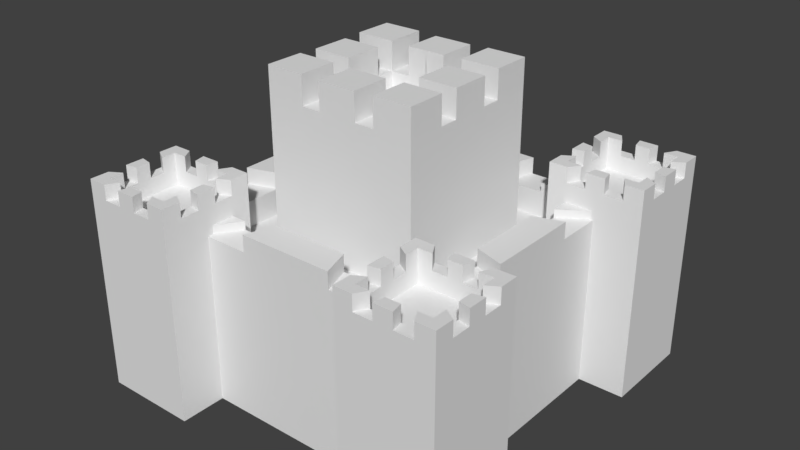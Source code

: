# Source: castle1.blend  (saved by Blender 2.78.0; exported with 4.5.12 LTS)
import bpy
from mathutils import Matrix  # noqa: F401  (used for matrix-valued properties, if any)

bpy.ops.wm.read_factory_settings(use_empty=True)
scene = bpy.context.scene
scene.name = 'Scene'

# ---- collections
col_collection_1 = bpy.data.collections.new('Collection 1'); scene.collection.children.link(col_collection_1)

# ---- materials (node trees are filled in below, after node groups)
mat_material = bpy.data.materials.new('Material')
mat_material.alpha_threshold = 0.0
mat_material.use_transparent_shadow = False
mat_material.roughness = 0.5
mat_material.line_color = (0.0, 0.0, 0.0, 1.0)

# ---- material node trees

# ---- world
world_world = bpy.data.worlds.new('World'); scene.world = world_world
world_world.color = (0.05088, 0.05088, 0.05088)
world_world.use_sun_shadow = False
world_world.sun_shadow_jitter_overblur = 0.0
world_world.cycles.sampling_method = 'MANUAL'

# ---- meshes
me_cube = bpy.data.meshes.new('Cube')
me_cube.from_pydata([(2.041, -4.002, 0.03206), (2.041, -4.002, 2.032), (2.041, -2.002, 0.03206), (2.041, -2.002, 2.032), (4.041, -4.002, 0.03206), (4.041, -4.002, 2.032), (4.041, -2.002, 0.03206), (4.041, -2.002, 2.032), (2.041, -4.002, 4.194), (2.041, -2.002, 4.194), (4.041, -2.002, 4.194), (4.041, -4.002, 4.194), (2.284, -3.759, 4.194), (2.284, -2.245, 4.194), (3.798, -2.245, 4.194), (3.798, -3.759, 4.194), (2.284, -3.759, 3.847), (2.284, -2.245, 3.847), (3.798, -2.245, 3.847), (3.798, -3.759, 3.847), (3.641, -2.002, 0.03206), (3.241, -2.002, 0.03206), (2.841, -2.002, 0.03206), (2.441, -2.002, 0.03206), (2.441, -2.002, 2.032), (2.841, -2.002, 2.032), (3.241, -2.002, 2.032), (3.641, -2.002, 2.032), (2.441, -4.002, 0.03206), (2.841, -4.002, 0.03206), (3.241, -4.002, 0.03206), (3.641, -4.002, 0.03206), (3.641, -4.002, 2.032), (3.241, -4.002, 2.032), (2.841, -4.002, 2.032), (2.441, -4.002, 2.032), (2.441, -2.002, 4.194), (2.841, -2.002, 4.194), (3.241, -2.002, 4.194), (3.641, -2.002, 4.194), (3.641, -4.002, 4.194), (3.241, -4.002, 4.194), (2.841, -4.002, 4.194), (2.441, -4.002, 4.194), (2.587, -2.245, 4.194), (2.89, -2.245, 4.194), (3.193, -2.245, 4.194), (3.496, -2.245, 4.194), (3.496, -3.759, 4.194), (3.193, -3.759, 4.194), (2.89, -3.759, 4.194), (2.587, -3.759, 4.194), (2.587, -2.245, 3.847), (2.89, -2.245, 3.847), (3.193, -2.245, 3.847), (3.496, -2.245, 3.847), (3.496, -3.759, 3.847), (3.193, -3.759, 3.847), (2.89, -3.759, 3.847), (2.587, -3.759, 3.847), (2.041, -2.402, 0.03206), (2.041, -2.802, 0.03206), (2.041, -3.202, 0.03206), (2.041, -3.602, 0.03206), (2.041, -3.602, 2.032), (2.041, -3.202, 2.032), (2.041, -2.802, 2.032), (2.041, -2.402, 2.032), (4.041, -3.602, 0.03206), (4.041, -3.202, 0.03206), (4.041, -2.802, 0.03206), (4.041, -2.402, 0.03206), (4.041, -2.402, 2.032), (4.041, -2.802, 2.032), (4.041, -3.202, 2.032), (4.041, -3.602, 2.032), (2.041, -3.602, 4.194), (2.041, -3.202, 4.194), (2.041, -2.802, 4.194), (2.041, -2.402, 4.194), (4.041, -2.402, 4.194), (4.041, -2.802, 4.194), (4.041, -3.202, 4.194), (4.041, -3.602, 4.194), (2.284, -3.456, 4.194), (2.284, -3.153, 4.194), (2.284, -2.85, 4.194), (2.284, -2.548, 4.194), (3.798, -2.548, 4.194), (3.798, -2.85, 4.194), (3.798, -3.153, 4.194), (3.798, -3.456, 4.194), (2.284, -3.456, 3.847), (2.284, -3.153, 3.847), (2.284, -2.85, 3.847), (2.284, -2.548, 3.847), (3.798, -2.548, 3.847), (3.798, -2.85, 3.847), (3.798, -3.153, 3.847), (3.798, -3.456, 3.847), (3.496, -2.548, 3.847), (3.496, -2.85, 3.847), (3.496, -3.153, 3.847), (3.496, -3.456, 3.847), (3.193, -2.548, 3.847), (3.193, -2.85, 3.847), (3.193, -3.153, 3.847), (3.193, -3.456, 3.847), (2.89, -2.548, 3.847), (2.89, -2.85, 3.847), (2.89, -3.153, 3.847), (2.89, -3.456, 3.847), (2.587, -2.548, 3.847), (2.587, -2.85, 3.847), (2.587, -3.153, 3.847), (2.587, -3.456, 3.847), (2.441, -2.402, 0.03206), (2.441, -2.802, 0.03206), (2.441, -3.202, 0.03206), (2.441, -3.602, 0.03206), (2.841, -2.402, 0.03206), (2.841, -2.802, 0.03206), (2.841, -3.202, 0.03206), (2.841, -3.602, 0.03206), (3.241, -2.402, 0.03206), (3.241, -2.802, 0.03206), (3.241, -3.202, 0.03206), (3.241, -3.602, 0.03206), (3.641, -2.402, 0.03206), (3.641, -2.802, 0.03206), (3.641, -3.202, 0.03206), (3.641, -3.602, 0.03206), (2.041, -2.402, 4.516), (2.041, -2.002, 4.516), (3.641, -2.002, 4.516), (4.041, -2.002, 4.516), (4.041, -3.602, 4.516), (4.041, -4.002, 4.516), (2.441, -4.002, 4.516), (2.041, -4.002, 4.516), (2.284, -2.548, 4.516), (2.284, -2.245, 4.516), (3.496, -2.245, 4.516), (3.798, -2.245, 4.516), (3.798, -3.456, 4.516), (3.798, -3.759, 4.516), (2.587, -3.759, 4.516), (2.284, -3.759, 4.516), (2.441, -2.002, 4.516), (2.841, -2.002, 4.516), (3.241, -2.002, 4.516), (3.641, -4.002, 4.516), (3.241, -4.002, 4.516), (2.841, -4.002, 4.516), (2.587, -2.245, 4.516), (2.89, -2.245, 4.516), (3.193, -2.245, 4.516), (3.496, -3.759, 4.516), (3.193, -3.759, 4.516), (2.89, -3.759, 4.516), (2.041, -3.602, 4.516), (2.041, -3.202, 4.516), (2.041, -2.802, 4.516), (4.041, -2.402, 4.516), (4.041, -2.802, 4.516), (4.041, -3.202, 4.516), (2.284, -3.456, 4.516), (2.284, -3.153, 4.516), (2.284, -2.85, 4.516), (3.798, -2.548, 4.516), (3.798, -2.85, 4.516), (3.798, -3.153, 4.516), (4.041, -2.002, 2.713), (4.041, -4.002, 2.713), (2.041, -4.002, 2.713), (2.041, -2.002, 2.713), (3.641, -2.002, 2.713), (3.241, -2.002, 2.713), (2.841, -2.002, 2.713), (2.441, -2.002, 2.713), (2.441, -4.002, 2.713), (2.841, -4.002, 2.713), (3.241, -4.002, 2.713), (3.641, -4.002, 2.713), (2.041, -2.402, 2.713), (2.041, -2.802, 2.713), (2.041, -3.202, 2.713), (2.041, -3.602, 2.713), (4.041, -3.602, 2.713), (4.041, -3.202, 2.713), (4.041, -2.802, 2.713), (4.041, -2.402, 2.713), (4.041, -2.002, 3.359), (2.041, -4.002, 3.359), (3.641, -2.002, 3.359), (3.241, -2.002, 3.359), (2.841, -2.002, 3.359), (2.441, -2.002, 3.359), (2.441, -4.002, 3.359), (2.841, -4.002, 3.359), (3.241, -4.002, 3.359), (3.641, -4.002, 3.359), (2.041, -2.402, 3.359), (2.041, -2.802, 3.359), (2.041, -3.202, 3.359), (2.041, -3.602, 3.359), (4.041, -3.602, 3.359), (4.041, -3.202, 3.359), (4.041, -2.802, 3.359), (4.041, -2.402, 3.359), (4.041, -4.002, 3.359), (2.041, -2.002, 3.359), (2.041, -4.002, 1.1), (2.041, -2.002, 1.1), (4.041, -2.002, 1.1), (4.041, -4.002, 1.1), (3.641, -4.002, 1.1), (3.241, -4.002, 1.1), (2.841, -4.002, 1.1), (2.441, -4.002, 1.1), (2.441, -2.002, 1.1), (2.841, -2.002, 1.1), (3.241, -2.002, 1.1), (3.641, -2.002, 1.1), (4.041, -2.402, 1.1), (4.041, -2.802, 1.1), (4.041, -3.202, 1.1), (4.041, -3.602, 1.1), (2.041, -3.602, 1.1), (2.041, -3.202, 1.1), (2.041, -2.802, 1.1), (2.041, -2.402, 1.1), (3.064, 3.038, 0.03412), (3.064, -3.038, 0.03412), (-3.064, -3.038, 0.03412), (-3.064, 3.038, 0.03412), (3.064, 3.038, 3.611), (3.064, -3.038, 3.611), (-3.064, -3.038, 3.611), (-3.064, 3.038, 3.611), (2.443, 2.422, 3.611), (2.443, -2.422, 3.611), (-2.443, 2.422, 3.611), (-2.443, -2.422, 3.611), (2.443, 2.422, 3.06), (2.443, -2.422, 3.06), (-2.443, 2.422, 3.06), (-2.443, -2.422, 3.06), (3.064, 2.026, 0.03412), (3.064, 1.013, 0.03412), (3.064, 0.0, 0.03412), (3.064, -1.013, 0.03412), (3.064, -2.026, 0.03412), (-3.064, -2.026, 0.03412), (-3.064, -1.013, 0.03412), (-3.064, 1.073e-06, 0.03412), (-3.064, 1.013, 0.03412), (-3.064, 2.026, 0.03412), (3.064, 2.026, 3.611), (3.064, 1.013, 3.611), (3.064, -1.55e-06, 3.611), (3.064, -1.013, 3.611), (3.064, -2.026, 3.611), (-3.064, -2.026, 3.611), (-3.064, -1.013, 3.611), (-3.064, 4.768e-07, 3.611), (-3.064, 1.013, 3.611), (-3.064, 2.026, 3.611), (2.443, 1.615, 3.611), (2.443, 0.8073, 3.611), (2.443, -1.371e-06, 3.611), (2.443, -0.8073, 3.611), (2.443, -1.615, 3.611), (-2.443, -1.615, 3.611), (-2.443, -0.8073, 3.611), (-2.443, 4.768e-07, 3.611), (-2.443, 0.8073, 3.611), (-2.443, 1.615, 3.611), (2.443, 1.615, 3.06), (2.443, 0.8073, 3.06), (2.443, -1.371e-06, 3.06), (2.443, -0.8073, 3.06), (2.443, -1.615, 3.06), (-2.443, -1.615, 3.06), (-2.443, -0.8073, 3.06), (-2.443, 4.768e-07, 3.06), (-2.443, 0.8073, 3.06), (-2.443, 1.615, 3.06), (2.043, 3.038, 0.03412), (1.021, 3.038, 0.03412), (7.153e-07, 3.038, 0.03412), (-1.021, 3.038, 0.03412), (-2.043, 3.038, 0.03412), (2.043, -3.038, 0.03412), (1.021, -3.038, 0.03412), (-1.192e-07, -3.038, 0.03412), (-1.021, -3.038, 0.03412), (-2.043, -3.038, 0.03412), (2.043, 3.038, 3.611), (1.021, 3.038, 3.611), (9.537e-07, 3.038, 3.611), (-1.021, 3.038, 3.611), (-2.043, 3.038, 3.611), (2.043, -3.038, 3.611), (1.021, -3.038, 3.611), (-1.431e-06, -3.038, 3.611), (-1.021, -3.038, 3.611), (-2.043, -3.038, 3.611), (1.628, 2.422, 3.611), (0.8142, 2.422, 3.611), (7.153e-07, 2.422, 3.611), (-0.8142, 2.422, 3.611), (-1.628, 2.422, 3.611), (1.628, -2.422, 3.611), (0.8142, -2.422, 3.611), (-1.132e-06, -2.422, 3.611), (-0.8142, -2.422, 3.611), (-1.628, -2.422, 3.611), (1.628, 2.422, 3.06), (0.8142, 2.422, 3.06), (7.153e-07, 2.422, 3.06), (-0.8142, 2.422, 3.06), (-1.628, 2.422, 3.06), (1.628, -2.422, 3.06), (0.8142, -2.422, 3.06), (-1.132e-06, -2.422, 3.06), (-0.8142, -2.422, 3.06), (-1.628, -2.422, 3.06), (-1.628, 1.615, 3.06), (-0.8142, 1.615, 3.06), (3.576e-07, 1.615, 3.06), (0.8142, 1.615, 3.06), (1.628, 1.615, 3.06), (-1.628, 0.8073, 3.06), (1.628, 0.8073, 3.06), (-1.628, 1.689e-07, 3.06), (1.628, -1.063e-06, 3.06), (-1.628, -0.8073, 3.06), (1.628, -0.8073, 3.06), (-1.628, -1.615, 3.06), (-0.8142, -1.615, 3.06), (-7.749e-07, -1.615, 3.06), (0.8142, -1.615, 3.06), (1.628, -1.615, 3.06), (2.043, 2.026, 0.03412), (1.021, 2.026, 0.03412), (4.768e-07, 2.026, 0.03412), (-1.021, 2.026, 0.03412), (-2.043, 2.026, 0.03412), (2.043, 1.013, 0.03412), (1.021, 1.013, 0.03412), (2.384e-07, 1.013, 0.03412), (-1.021, 1.013, 0.03412), (-2.043, 1.013, 0.03412), (2.043, 1.788e-07, 0.03412), (1.021, 3.576e-07, 0.03412), (1.192e-07, 5.364e-07, 0.03412), (-1.021, 7.153e-07, 0.03412), (-2.043, 8.941e-07, 0.03412), (2.043, -1.013, 0.03412), (1.021, -1.013, 0.03412), (0.0, -1.013, 0.03412), (-1.021, -1.013, 0.03412), (-2.043, -1.013, 0.03412), (2.043, -2.026, 0.03412), (1.021, -2.026, 0.03412), (0.0, -2.026, 0.03412), (-1.021, -2.026, 0.03412), (-2.043, -2.026, 0.03412), (3.064, -2.026, 3.789), (3.064, -3.038, 3.789), (-2.043, 3.038, 3.789), (-3.064, 3.038, 3.789), (-2.043, -3.038, 3.789), (-3.064, -3.038, 3.789), (-3.064, 2.026, 3.789), (2.443, -1.615, 3.789), (2.443, -2.422, 3.789), (-1.628, 2.422, 3.789), (-2.443, 2.422, 3.789), (-1.628, -2.422, 3.789), (-2.443, -2.422, 3.789), (-2.443, 1.615, 3.789), (2.443, 2.422, 3.789), (3.064, 3.038, 3.789), (3.064, 2.026, 3.789), (3.064, 1.013, 3.963), (3.064, -1.55e-06, 3.963), (3.064, -1.013, 3.963), (-3.064, -2.026, 3.789), (-3.064, -1.013, 3.963), (-3.064, 4.768e-07, 3.963), (-3.064, 1.013, 3.963), (2.443, 1.615, 3.789), (2.443, 0.8073, 3.963), (2.443, -1.371e-06, 3.963), (2.443, -0.8073, 3.963), (-2.443, -1.615, 3.789), (-2.443, -0.8073, 3.963), (-2.443, 4.768e-07, 3.963), (-2.443, 0.8073, 3.963), (2.043, 3.038, 3.789), (1.021, 3.038, 3.963), (9.537e-07, 3.038, 3.963), (-1.021, 3.038, 3.963), (2.043, -3.038, 3.789), (1.021, -3.038, 3.963), (-1.431e-06, -3.038, 3.963), (-1.021, -3.038, 3.963), (1.628, 2.422, 3.789), (0.8142, 2.422, 3.963), (7.153e-07, 2.422, 3.963), (-0.8142, 2.422, 3.963), (1.628, -2.422, 3.789), (0.8142, -2.422, 3.963), (-1.132e-06, -2.422, 3.963), (-0.8142, -2.422, 3.963), (-1.642, 1.615, 5.983), (-0.8274, 1.615, 5.983), (-0.01313, 1.615, 5.983), (0.8011, 1.615, 5.983), (1.615, 1.615, 5.983), (-1.642, 0.8073, 5.983), (-0.8274, 0.8073, 5.983), (1.788e-07, 0.8073, 5.971), (0.8011, 0.8073, 5.983), (1.615, 0.8073, 5.983), (-1.628, 1.689e-07, 5.971), (-0.8142, -1.391e-07, 5.971), (0.8011, -7.541e-07, 5.983), (1.615, -1.062e-06, 5.983), (-1.642, -0.8073, 5.983), (-0.8274, -0.8073, 5.983), (-0.01313, -0.8073, 5.983), (0.8011, -0.8073, 5.983), (1.615, -0.8073, 5.983), (-1.642, -1.615, 5.983), (-0.8274, -1.615, 5.983), (-0.01313, -1.615, 5.983), (0.8011, -1.615, 5.983), (1.615, -1.615, 5.983), (-1.642, 1.615, 6.579), (-0.8274, 1.615, 6.579), (0.8011, 1.615, 6.579), (1.615, 1.615, 6.579), (-1.642, 0.8073, 6.579), (-0.8274, 0.8073, 6.579), (0.8011, 0.8073, 6.579), (1.615, 0.8073, 6.579), (-1.642, -0.8073, 6.579), (-0.8274, -0.8073, 6.579), (0.8011, -0.8073, 6.579), (1.615, -0.8073, 6.579), (-1.642, -1.615, 6.579), (-0.8274, -1.615, 6.579), (0.8011, -1.615, 6.579), (1.615, -1.615, 6.579), (-0.8142, 0.8073, 5.65), (1.788e-07, 0.8073, 5.65), (0.8142, 0.8073, 5.65), (-0.8142, -1.391e-07, 5.65), (-2.384e-07, -4.47e-07, 5.65), (0.8142, -7.55e-07, 5.65), (-0.8142, -0.8073, 5.65), (-5.364e-07, -0.8073, 5.65), (0.8142, -0.8073, 5.65), (-0.01313, 1.615, 5.983), (0.8011, 1.615, 5.983), (-0.01313, 0.8073, 5.983), (0.8011, 0.8073, 5.983), (-0.5107, 3.038, 0.03412), (-0.5107, -3.038, 0.03412), (-0.5107, 3.038, 3.611), (-0.5107, -3.038, 3.611), (-0.4071, 2.422, 3.611), (-0.4071, -2.422, 3.611), (-0.4071, 2.422, 3.06), (-0.4071, -2.422, 3.06), (-0.4071, 1.615, 3.06), (-0.4071, -1.615, 3.06), (-0.5107, 2.026, 0.03412), (-0.5107, 1.013, 0.03412), (-0.5107, 6.258e-07, 0.03412), (-0.5107, -1.013, 0.03412), (-0.5107, -2.026, 0.03412), (-0.5107, 3.038, 3.963), (-0.5107, -3.038, 3.963), (-0.4071, 2.422, 3.963), (-0.4071, -2.422, 3.963), (-0.4203, 1.615, 5.983), (-0.4203, 0.8073, 5.983), (-0.4203, -0.8073, 5.983), (-0.4203, -1.615, 5.983), (-0.4071, 0.8073, 5.65), (-0.4071, -2.931e-07, 5.65), (-0.4071, -0.8073, 5.65), (0.5107, 3.038, 0.03412), (0.5107, -3.038, 0.03412), (0.5107, 3.038, 3.611), (0.5107, -3.038, 3.611), (0.4071, 2.422, 3.611), (0.4071, -2.422, 3.611), (0.4071, 2.422, 3.06), (0.4071, -2.422, 3.06), (0.4071, 1.615, 3.06), (0.4071, -1.615, 3.06), (0.5107, 2.026, 0.03412), (0.5107, 1.013, 0.03412), (0.5107, 4.47e-07, 0.03412), (0.5107, -1.013, 0.03412), (0.5107, -2.026, 0.03412), (0.5107, 3.038, 3.963), (0.5107, -3.038, 3.963), (0.4071, 2.422, 3.963), (0.4071, -2.422, 3.963), (0.4071, 1.615, 5.971), (0.4071, 0.8073, 5.971), (0.394, -0.8073, 5.983), (0.394, -1.615, 5.983), (0.4071, 0.8073, 5.65), (0.4071, -6.01e-07, 5.65), (0.4071, -0.8073, 5.65), (0.394, 1.615, 5.983), (0.394, 0.8073, 5.983), (3.064, 0.5064, 0.03412), (-3.064, 0.5064, 0.03412), (3.064, 0.5064, 3.611), (-3.064, 0.5064, 3.611), (2.443, 0.4037, 3.611), (-2.443, 0.4037, 3.611), (2.443, 0.4037, 3.06), (-2.443, 0.4037, 3.06), (2.043, 0.5064, 0.03412), (1.021, 0.5064, 0.03412), (1.788e-07, 0.5064, 0.03412), (-1.021, 0.5064, 0.03412), (-2.043, 0.5064, 0.03412), (1.628, 0.4037, 3.06), (-1.628, 0.4037, 3.06), (3.064, 0.5064, 3.963), (-3.064, 0.5064, 3.963), (2.443, 0.4037, 3.963), (-2.443, 0.4037, 3.963), (1.615, 0.4037, 5.983), (0.8011, 0.4037, 5.983), (-0.8274, 0.4037, 5.983), (-1.642, 0.4037, 5.983), (0.8142, 0.4037, 5.65), (-2.98e-08, 0.4037, 5.65), (-0.8142, 0.4037, 5.65), (-0.4071, 0.4037, 5.65), (-0.5107, 0.5064, 0.03412), (0.4071, 0.4037, 5.65), (0.5107, 0.5064, 0.03412), (3.064, -0.5064, 0.03412), (-3.064, -0.5064, 0.03412), (3.064, -0.5064, 3.611), (-3.064, -0.5064, 3.611), (2.443, -0.4037, 3.611), (-2.443, -0.4037, 3.611), (2.443, -0.4037, 3.06), (-2.443, -0.4037, 3.06), (2.043, -0.5064, 0.03412), (1.021, -0.5064, 0.03412), (5.96e-08, -0.5064, 0.03412), (-1.021, -0.5064, 0.03412), (-2.043, -0.5064, 0.03412), (1.628, -0.4037, 3.06), (-1.628, -0.4037, 3.06), (3.064, -0.5064, 3.963), (-3.064, -0.5064, 3.963), (2.443, -0.4037, 3.963), (-2.443, -0.4037, 3.963), (1.615, -0.4037, 5.983), (0.8011, -0.4037, 5.983), (-0.8274, -0.4037, 5.983), (-1.642, -0.4037, 5.983), (0.8142, -0.4037, 5.65), (-3.874e-07, -0.4037, 5.65), (-0.8142, -0.4037, 5.65), (-0.4071, -0.4037, 5.65), (-0.5107, -0.5064, 0.03412), (0.4071, -0.4037, 5.65), (0.5107, -0.5064, 0.03412), (-0.4203, 1.615, 6.559), (-0.01313, 1.615, 6.559), (-0.4203, 0.8073, 6.559), (-0.01313, 0.8073, 6.559), (-1.642, 1.698e-07, 6.559), (-0.8274, -1.382e-07, 6.559), (0.8011, -7.541e-07, 6.559), (1.615, -1.062e-06, 6.559), (-0.4203, -0.8073, 6.559), (-0.01313, -0.8073, 6.559), (-0.4203, -1.615, 6.559), (-0.01313, -1.615, 6.559), (1.615, 0.4037, 6.559), (0.8011, 0.4037, 6.559), (-0.8274, 0.4037, 6.559), (-1.642, 0.4037, 6.559), (-0.01313, 1.615, 6.559), (-0.01313, 0.8073, 6.559), (0.394, -0.8073, 6.559), (0.394, -1.615, 6.559), (0.394, 1.615, 6.559), (0.394, 0.8073, 6.559), (1.615, -0.4037, 6.559), (0.8011, -0.4037, 6.559), (-0.8274, -0.4037, 6.559), (-1.642, -0.4037, 6.559), (2.041, 1.998, 0.03206), (2.041, 1.998, 2.032), (2.041, 3.998, 0.03206), (2.041, 3.998, 2.032), (4.041, 1.998, 0.03206), (4.041, 1.998, 2.032), (4.041, 3.998, 0.03206), (4.041, 3.998, 2.032), (2.041, 1.998, 4.194), (2.041, 3.998, 4.194), (4.041, 3.998, 4.194), (4.041, 1.998, 4.194), (2.284, 2.241, 4.194), (2.284, 3.755, 4.194), (3.798, 3.755, 4.194), (3.798, 2.241, 4.194), (2.284, 2.241, 3.847), (2.284, 3.755, 3.847), (3.798, 3.755, 3.847), (3.798, 2.241, 3.847), (3.641, 3.998, 0.03206), (3.241, 3.998, 0.03206), (2.841, 3.998, 0.03206), (2.441, 3.998, 0.03206), (2.441, 3.998, 2.032), (2.841, 3.998, 2.032), (3.241, 3.998, 2.032), (3.641, 3.998, 2.032), (2.441, 1.998, 0.03206), (2.841, 1.998, 0.03206), (3.241, 1.998, 0.03206), (3.641, 1.998, 0.03206), (3.641, 1.998, 2.032), (3.241, 1.998, 2.032), (2.841, 1.998, 2.032), (2.441, 1.998, 2.032), (2.441, 3.998, 4.194), (2.841, 3.998, 4.194), (3.241, 3.998, 4.194), (3.641, 3.998, 4.194), (3.641, 1.998, 4.194), (3.241, 1.998, 4.194), (2.841, 1.998, 4.194), (2.441, 1.998, 4.194), (2.587, 3.755, 4.194), (2.89, 3.755, 4.194), (3.193, 3.755, 4.194), (3.496, 3.755, 4.194), (3.496, 2.241, 4.194), (3.193, 2.241, 4.194), (2.89, 2.241, 4.194), (2.587, 2.241, 4.194), (2.587, 3.755, 3.847), (2.89, 3.755, 3.847), (3.193, 3.755, 3.847), (3.496, 3.755, 3.847), (3.496, 2.241, 3.847), (3.193, 2.241, 3.847), (2.89, 2.241, 3.847), (2.587, 2.241, 3.847), (2.041, 3.598, 0.03206), (2.041, 3.198, 0.03206), (2.041, 2.798, 0.03206), (2.041, 2.398, 0.03206), (2.041, 2.398, 2.032), (2.041, 2.798, 2.032), (2.041, 3.198, 2.032), (2.041, 3.598, 2.032), (4.041, 2.398, 0.03206), (4.041, 2.798, 0.03206), (4.041, 3.198, 0.03206), (4.041, 3.598, 0.03206), (4.041, 3.598, 2.032), (4.041, 3.198, 2.032), (4.041, 2.798, 2.032), (4.041, 2.398, 2.032), (2.041, 2.398, 4.194), (2.041, 2.798, 4.194), (2.041, 3.198, 4.194), (2.041, 3.598, 4.194), (4.041, 3.598, 4.194), (4.041, 3.198, 4.194), (4.041, 2.798, 4.194), (4.041, 2.398, 4.194), (2.284, 2.544, 4.194), (2.284, 2.847, 4.194), (2.284, 3.15, 4.194), (2.284, 3.452, 4.194), (3.798, 3.452, 4.194), (3.798, 3.15, 4.194), (3.798, 2.847, 4.194), (3.798, 2.544, 4.194), (2.284, 2.544, 3.847), (2.284, 2.847, 3.847), (2.284, 3.15, 3.847), (2.284, 3.452, 3.847), (3.798, 3.452, 3.847), (3.798, 3.15, 3.847), (3.798, 2.847, 3.847), (3.798, 2.544, 3.847), (3.496, 3.452, 3.847), (3.496, 3.15, 3.847), (3.496, 2.847, 3.847), (3.496, 2.544, 3.847), (3.193, 3.452, 3.847), (3.193, 3.15, 3.847), (3.193, 2.847, 3.847), (3.193, 2.544, 3.847), (2.89, 3.452, 3.847), (2.89, 3.15, 3.847), (2.89, 2.847, 3.847), (2.89, 2.544, 3.847), (2.587, 3.452, 3.847), (2.587, 3.15, 3.847), (2.587, 2.847, 3.847), (2.587, 2.544, 3.847), (2.441, 3.598, 0.03206), (2.441, 3.198, 0.03206), (2.441, 2.798, 0.03206), (2.441, 2.398, 0.03206), (2.841, 3.598, 0.03206), (2.841, 3.198, 0.03206), (2.841, 2.798, 0.03206), (2.841, 2.398, 0.03206), (3.241, 3.598, 0.03206), (3.241, 3.198, 0.03206), (3.241, 2.798, 0.03206), (3.241, 2.398, 0.03206), (3.641, 3.598, 0.03206), (3.641, 3.198, 0.03206), (3.641, 2.798, 0.03206), (3.641, 2.398, 0.03206), (2.041, 3.598, 4.516), (2.041, 3.998, 4.516), (3.641, 3.998, 4.516), (4.041, 3.998, 4.516), (4.041, 2.398, 4.516), (4.041, 1.998, 4.516), (2.441, 1.998, 4.516), (2.041, 1.998, 4.516), (2.284, 3.452, 4.516), (2.284, 3.755, 4.516), (3.496, 3.755, 4.516), (3.798, 3.755, 4.516), (3.798, 2.544, 4.516), (3.798, 2.241, 4.516), (2.587, 2.241, 4.516), (2.284, 2.241, 4.516), (2.441, 3.998, 4.516), (2.841, 3.998, 4.516), (3.241, 3.998, 4.516), (3.641, 1.998, 4.516), (3.241, 1.998, 4.516), (2.841, 1.998, 4.516), (2.587, 3.755, 4.516), (2.89, 3.755, 4.516), (3.193, 3.755, 4.516), (3.496, 2.241, 4.516), (3.193, 2.241, 4.516), (2.89, 2.241, 4.516), (2.041, 2.398, 4.516), (2.041, 2.798, 4.516), (2.041, 3.198, 4.516), (4.041, 3.598, 4.516), (4.041, 3.198, 4.516), (4.041, 2.798, 4.516), (2.284, 2.544, 4.516), (2.284, 2.847, 4.516), (2.284, 3.15, 4.516), (3.798, 3.452, 4.516), (3.798, 3.15, 4.516), (3.798, 2.847, 4.516), (4.041, 3.998, 2.713), (4.041, 1.998, 2.713), (2.041, 1.998, 2.713), (2.041, 3.998, 2.713), (3.641, 3.998, 2.713), (3.241, 3.998, 2.713), (2.841, 3.998, 2.713), (2.441, 3.998, 2.713), (2.441, 1.998, 2.713), (2.841, 1.998, 2.713), (3.241, 1.998, 2.713), (3.641, 1.998, 2.713), (2.041, 3.598, 2.713), (2.041, 3.198, 2.713), (2.041, 2.798, 2.713), (2.041, 2.398, 2.713), (4.041, 2.398, 2.713), (4.041, 2.798, 2.713), (4.041, 3.198, 2.713), (4.041, 3.598, 2.713), (4.041, 3.998, 3.359), (2.041, 1.998, 3.359), (3.641, 3.998, 3.359), (3.241, 3.998, 3.359), (2.841, 3.998, 3.359), (2.441, 3.998, 3.359), (2.441, 1.998, 3.359), (2.841, 1.998, 3.359), (3.241, 1.998, 3.359), (3.641, 1.998, 3.359), (2.041, 3.598, 3.359), (2.041, 3.198, 3.359), (2.041, 2.798, 3.359), (2.041, 2.398, 3.359), (4.041, 2.398, 3.359), (4.041, 2.798, 3.359), (4.041, 3.198, 3.359), (4.041, 3.598, 3.359), (4.041, 1.998, 3.359), (2.041, 3.998, 3.359), (2.041, 1.998, 1.1), (2.041, 3.998, 1.1), (4.041, 3.998, 1.1), (4.041, 1.998, 1.1), (3.641, 1.998, 1.1), (3.241, 1.998, 1.1), (2.841, 1.998, 1.1), (2.441, 1.998, 1.1), (2.441, 3.998, 1.1), (2.841, 3.998, 1.1), (3.241, 3.998, 1.1), (3.641, 3.998, 1.1), (4.041, 3.598, 1.1), (4.041, 3.198, 1.1), (4.041, 2.798, 1.1), (4.041, 2.398, 1.1), (2.041, 2.398, 1.1), (2.041, 2.798, 1.1), (2.041, 3.198, 1.1), (2.041, 3.598, 1.1), (-3.959, -4.002, 0.03206), (-3.959, -4.002, 2.032), (-3.959, -2.002, 0.03206), (-3.959, -2.002, 2.032), (-1.959, -4.002, 0.03206), (-1.959, -4.002, 2.032), (-1.959, -2.002, 0.03206), (-1.959, -2.002, 2.032), (-3.959, -4.002, 4.194), (-3.959, -2.002, 4.194), (-1.959, -2.002, 4.194), (-1.959, -4.002, 4.194), (-3.716, -3.759, 4.194), (-3.716, -2.245, 4.194), (-2.202, -2.245, 4.194), (-2.202, -3.759, 4.194), (-3.716, -3.759, 3.847), (-3.716, -2.245, 3.847), (-2.202, -2.245, 3.847), (-2.202, -3.759, 3.847), (-2.359, -2.002, 0.03206), (-2.759, -2.002, 0.03206), (-3.159, -2.002, 0.03206), (-3.559, -2.002, 0.03206), (-3.559, -2.002, 2.032), (-3.159, -2.002, 2.032), (-2.759, -2.002, 2.032), (-2.359, -2.002, 2.032), (-3.559, -4.002, 0.03206), (-3.159, -4.002, 0.03206), (-2.759, -4.002, 0.03206), (-2.359, -4.002, 0.03206), (-2.359, -4.002, 2.032), (-2.759, -4.002, 2.032), (-3.159, -4.002, 2.032), (-3.559, -4.002, 2.032), (-3.559, -2.002, 4.194), (-3.159, -2.002, 4.194), (-2.759, -2.002, 4.194), (-2.359, -2.002, 4.194), (-2.359, -4.002, 4.194), (-2.759, -4.002, 4.194), (-3.159, -4.002, 4.194), (-3.559, -4.002, 4.194), (-3.413, -2.245, 4.194), (-3.11, -2.245, 4.194), (-2.807, -2.245, 4.194), (-2.504, -2.245, 4.194), (-2.504, -3.759, 4.194), (-2.807, -3.759, 4.194), (-3.11, -3.759, 4.194), (-3.413, -3.759, 4.194), (-3.413, -2.245, 3.847), (-3.11, -2.245, 3.847), (-2.807, -2.245, 3.847), (-2.504, -2.245, 3.847), (-2.504, -3.759, 3.847), (-2.807, -3.759, 3.847), (-3.11, -3.759, 3.847), (-3.413, -3.759, 3.847), (-3.959, -2.402, 0.03206), (-3.959, -2.802, 0.03206), (-3.959, -3.202, 0.03206), (-3.959, -3.602, 0.03206), (-3.959, -3.602, 2.032), (-3.959, -3.202, 2.032), (-3.959, -2.802, 2.032), (-3.959, -2.402, 2.032), (-1.959, -3.602, 0.03206), (-1.959, -3.202, 0.03206), (-1.959, -2.802, 0.03206), (-1.959, -2.402, 0.03206), (-1.959, -2.402, 2.032), (-1.959, -2.802, 2.032), (-1.959, -3.202, 2.032), (-1.959, -3.602, 2.032), (-3.959, -3.602, 4.194), (-3.959, -3.202, 4.194), (-3.959, -2.802, 4.194), (-3.959, -2.402, 4.194), (-1.959, -2.402, 4.194), (-1.959, -2.802, 4.194), (-1.959, -3.202, 4.194), (-1.959, -3.602, 4.194), (-3.716, -3.456, 4.194), (-3.716, -3.153, 4.194), (-3.716, -2.85, 4.194), (-3.716, -2.548, 4.194), (-2.202, -2.548, 4.194), (-2.202, -2.85, 4.194), (-2.202, -3.153, 4.194), (-2.202, -3.456, 4.194), (-3.716, -3.456, 3.847), (-3.716, -3.153, 3.847), (-3.716, -2.85, 3.847), (-3.716, -2.548, 3.847), (-2.202, -2.548, 3.847), (-2.202, -2.85, 3.847), (-2.202, -3.153, 3.847), (-2.202, -3.456, 3.847), (-2.504, -2.548, 3.847), (-2.504, -2.85, 3.847), (-2.504, -3.153, 3.847), (-2.504, -3.456, 3.847), (-2.807, -2.548, 3.847), (-2.807, -2.85, 3.847), (-2.807, -3.153, 3.847), (-2.807, -3.456, 3.847), (-3.11, -2.548, 3.847), (-3.11, -2.85, 3.847), (-3.11, -3.153, 3.847), (-3.11, -3.456, 3.847), (-3.413, -2.548, 3.847), (-3.413, -2.85, 3.847), (-3.413, -3.153, 3.847), (-3.413, -3.456, 3.847), (-3.559, -2.402, 0.03206), (-3.559, -2.802, 0.03206), (-3.559, -3.202, 0.03206), (-3.559, -3.602, 0.03206), (-3.159, -2.402, 0.03206), (-3.159, -2.802, 0.03206), (-3.159, -3.202, 0.03206), (-3.159, -3.602, 0.03206), (-2.759, -2.402, 0.03206), (-2.759, -2.802, 0.03206), (-2.759, -3.202, 0.03206), (-2.759, -3.602, 0.03206), (-2.359, -2.402, 0.03206), (-2.359, -2.802, 0.03206), (-2.359, -3.202, 0.03206), (-2.359, -3.602, 0.03206), (-3.959, -2.402, 4.516), (-3.959, -2.002, 4.516), (-2.359, -2.002, 4.516), (-1.959, -2.002, 4.516), (-1.959, -3.602, 4.516), (-1.959, -4.002, 4.516), (-3.559, -4.002, 4.516), (-3.959, -4.002, 4.516), (-3.716, -2.548, 4.516), (-3.716, -2.245, 4.516), (-2.504, -2.245, 4.516), (-2.202, -2.245, 4.516), (-2.202, -3.456, 4.516), (-2.202, -3.759, 4.516), (-3.413, -3.759, 4.516), (-3.716, -3.759, 4.516), (-3.559, -2.002, 4.516), (-3.159, -2.002, 4.516), (-2.759, -2.002, 4.516), (-2.359, -4.002, 4.516), (-2.759, -4.002, 4.516), (-3.159, -4.002, 4.516), (-3.413, -2.245, 4.516), (-3.11, -2.245, 4.516), (-2.807, -2.245, 4.516), (-2.504, -3.759, 4.516), (-2.807, -3.759, 4.516), (-3.11, -3.759, 4.516), (-3.959, -3.602, 4.516), (-3.959, -3.202, 4.516), (-3.959, -2.802, 4.516), (-1.959, -2.402, 4.516), (-1.959, -2.802, 4.516), (-1.959, -3.202, 4.516), (-3.716, -3.456, 4.516), (-3.716, -3.153, 4.516), (-3.716, -2.85, 4.516), (-2.202, -2.548, 4.516), (-2.202, -2.85, 4.516), (-2.202, -3.153, 4.516), (-1.959, -2.002, 2.713), (-1.959, -4.002, 2.713), (-3.959, -4.002, 2.713), (-3.959, -2.002, 2.713), (-2.359, -2.002, 2.713), (-2.759, -2.002, 2.713), (-3.159, -2.002, 2.713), (-3.559, -2.002, 2.713), (-3.559, -4.002, 2.713), (-3.159, -4.002, 2.713), (-2.759, -4.002, 2.713), (-2.359, -4.002, 2.713), (-3.959, -2.402, 2.713), (-3.959, -2.802, 2.713), (-3.959, -3.202, 2.713), (-3.959, -3.602, 2.713), (-1.959, -3.602, 2.713), (-1.959, -3.202, 2.713), (-1.959, -2.802, 2.713), (-1.959, -2.402, 2.713), (-1.959, -2.002, 3.359), (-3.959, -4.002, 3.359), (-2.359, -2.002, 3.359), (-2.759, -2.002, 3.359), (-3.159, -2.002, 3.359), (-3.559, -2.002, 3.359), (-3.559, -4.002, 3.359), (-3.159, -4.002, 3.359), (-2.759, -4.002, 3.359), (-2.359, -4.002, 3.359), (-3.959, -2.402, 3.359), (-3.959, -2.802, 3.359), (-3.959, -3.202, 3.359), (-3.959, -3.602, 3.359), (-1.959, -3.602, 3.359), (-1.959, -3.202, 3.359), (-1.959, -2.802, 3.359), (-1.959, -2.402, 3.359), (-1.959, -4.002, 3.359), (-3.959, -2.002, 3.359), (-3.959, -4.002, 1.1), (-3.959, -2.002, 1.1), (-1.959, -2.002, 1.1), (-1.959, -4.002, 1.1), (-2.359, -4.002, 1.1), (-2.759, -4.002, 1.1), (-3.159, -4.002, 1.1), (-3.559, -4.002, 1.1), (-3.559, -2.002, 1.1), (-3.159, -2.002, 1.1), (-2.759, -2.002, 1.1), (-2.359, -2.002, 1.1), (-1.959, -2.402, 1.1), (-1.959, -2.802, 1.1), (-1.959, -3.202, 1.1), (-1.959, -3.602, 1.1), (-3.959, -3.602, 1.1), (-3.959, -3.202, 1.1), (-3.959, -2.802, 1.1), (-3.959, -2.402, 1.1), (-3.959, 1.998, 0.03206), (-3.959, 1.998, 2.032), (-3.959, 3.998, 0.03206), (-3.959, 3.998, 2.032), (-1.959, 1.998, 0.03206), (-1.959, 1.998, 2.032), (-1.959, 3.998, 0.03206), (-1.959, 3.998, 2.032), (-3.959, 1.998, 4.194), (-3.959, 3.998, 4.194), (-1.959, 3.998, 4.194), (-1.959, 1.998, 4.194), (-3.716, 2.241, 4.194), (-3.716, 3.755, 4.194), (-2.202, 3.755, 4.194), (-2.202, 2.241, 4.194), (-3.716, 2.241, 3.847), (-3.716, 3.755, 3.847), (-2.202, 3.755, 3.847), (-2.202, 2.241, 3.847), (-2.359, 3.998, 0.03206), (-2.759, 3.998, 0.03206), (-3.159, 3.998, 0.03206), (-3.559, 3.998, 0.03206), (-3.559, 3.998, 2.032), (-3.159, 3.998, 2.032), (-2.759, 3.998, 2.032), (-2.359, 3.998, 2.032), (-3.559, 1.998, 0.03206), (-3.159, 1.998, 0.03206), (-2.759, 1.998, 0.03206), (-2.359, 1.998, 0.03206), (-2.359, 1.998, 2.032), (-2.759, 1.998, 2.032), (-3.159, 1.998, 2.032), (-3.559, 1.998, 2.032), (-3.559, 3.998, 4.194), (-3.159, 3.998, 4.194), (-2.759, 3.998, 4.194), (-2.359, 3.998, 4.194), (-2.359, 1.998, 4.194), (-2.759, 1.998, 4.194), (-3.159, 1.998, 4.194), (-3.559, 1.998, 4.194), (-3.413, 3.755, 4.194), (-3.11, 3.755, 4.194), (-2.807, 3.755, 4.194), (-2.504, 3.755, 4.194), (-2.504, 2.241, 4.194), (-2.807, 2.241, 4.194), (-3.11, 2.241, 4.194), (-3.413, 2.241, 4.194), (-3.413, 3.755, 3.847), (-3.11, 3.755, 3.847), (-2.807, 3.755, 3.847), (-2.504, 3.755, 3.847), (-2.504, 2.241, 3.847), (-2.807, 2.241, 3.847), (-3.11, 2.241, 3.847), (-3.413, 2.241, 3.847), (-3.959, 3.598, 0.03206), (-3.959, 3.198, 0.03206), (-3.959, 2.798, 0.03206), (-3.959, 2.398, 0.03206), (-3.959, 2.398, 2.032), (-3.959, 2.798, 2.032), (-3.959, 3.198, 2.032), (-3.959, 3.598, 2.032), (-1.959, 2.398, 0.03206), (-1.959, 2.798, 0.03206), (-1.959, 3.198, 0.03206), (-1.959, 3.598, 0.03206), (-1.959, 3.598, 2.032), (-1.959, 3.198, 2.032), (-1.959, 2.798, 2.032), (-1.959, 2.398, 2.032), (-3.959, 2.398, 4.194), (-3.959, 2.798, 4.194), (-3.959, 3.198, 4.194), (-3.959, 3.598, 4.194), (-1.959, 3.598, 4.194), (-1.959, 3.198, 4.194), (-1.959, 2.798, 4.194), (-1.959, 2.398, 4.194), (-3.716, 2.544, 4.194), (-3.716, 2.847, 4.194), (-3.716, 3.15, 4.194), (-3.716, 3.452, 4.194), (-2.202, 3.452, 4.194), (-2.202, 3.15, 4.194), (-2.202, 2.847, 4.194), (-2.202, 2.544, 4.194), (-3.716, 2.544, 3.847), (-3.716, 2.847, 3.847), (-3.716, 3.15, 3.847), (-3.716, 3.452, 3.847), (-2.202, 3.452, 3.847), (-2.202, 3.15, 3.847), (-2.202, 2.847, 3.847), (-2.202, 2.544, 3.847), (-2.504, 3.452, 3.847), (-2.504, 3.15, 3.847), (-2.504, 2.847, 3.847), (-2.504, 2.544, 3.847), (-2.807, 3.452, 3.847), (-2.807, 3.15, 3.847), (-2.807, 2.847, 3.847), (-2.807, 2.544, 3.847), (-3.11, 3.452, 3.847), (-3.11, 3.15, 3.847), (-3.11, 2.847, 3.847), (-3.11, 2.544, 3.847), (-3.413, 3.452, 3.847), (-3.413, 3.15, 3.847), (-3.413, 2.847, 3.847), (-3.413, 2.544, 3.847), (-3.559, 3.598, 0.03206), (-3.559, 3.198, 0.03206), (-3.559, 2.798, 0.03206), (-3.559, 2.398, 0.03206), (-3.159, 3.598, 0.03206), (-3.159, 3.198, 0.03206), (-3.159, 2.798, 0.03206), (-3.159, 2.398, 0.03206), (-2.759, 3.598, 0.03206), (-2.759, 3.198, 0.03206), (-2.759, 2.798, 0.03206), (-2.759, 2.398, 0.03206), (-2.359, 3.598, 0.03206), (-2.359, 3.198, 0.03206), (-2.359, 2.798, 0.03206), (-2.359, 2.398, 0.03206), (-3.959, 3.598, 4.516), (-3.959, 3.998, 4.516), (-2.359, 3.998, 4.516), (-1.959, 3.998, 4.516), (-1.959, 2.398, 4.516), (-1.959, 1.998, 4.516), (-3.559, 1.998, 4.516), (-3.959, 1.998, 4.516), (-3.716, 3.452, 4.516), (-3.716, 3.755, 4.516), (-2.504, 3.755, 4.516), (-2.202, 3.755, 4.516), (-2.202, 2.544, 4.516), (-2.202, 2.241, 4.516), (-3.413, 2.241, 4.516), (-3.716, 2.241, 4.516), (-3.559, 3.998, 4.516), (-3.159, 3.998, 4.516), (-2.759, 3.998, 4.516), (-2.359, 1.998, 4.516), (-2.759, 1.998, 4.516), (-3.159, 1.998, 4.516), (-3.413, 3.755, 4.516), (-3.11, 3.755, 4.516), (-2.807, 3.755, 4.516), (-2.504, 2.241, 4.516), (-2.807, 2.241, 4.516), (-3.11, 2.241, 4.516), (-3.959, 2.398, 4.516), (-3.959, 2.798, 4.516), (-3.959, 3.198, 4.516), (-1.959, 3.598, 4.516), (-1.959, 3.198, 4.516), (-1.959, 2.798, 4.516), (-3.716, 2.544, 4.516), (-3.716, 2.847, 4.516), (-3.716, 3.15, 4.516), (-2.202, 3.452, 4.516), (-2.202, 3.15, 4.516), (-2.202, 2.847, 4.516), (-1.959, 3.998, 2.713), (-1.959, 1.998, 2.713), (-3.959, 1.998, 2.713), (-3.959, 3.998, 2.713), (-2.359, 3.998, 2.713), (-2.759, 3.998, 2.713), (-3.159, 3.998, 2.713), (-3.559, 3.998, 2.713), (-3.559, 1.998, 2.713), (-3.159, 1.998, 2.713), (-2.759, 1.998, 2.713), (-2.359, 1.998, 2.713), (-3.959, 3.598, 2.713), (-3.959, 3.198, 2.713), (-3.959, 2.798, 2.713), (-3.959, 2.398, 2.713), (-1.959, 2.398, 2.713), (-1.959, 2.798, 2.713), (-1.959, 3.198, 2.713), (-1.959, 3.598, 2.713), (-1.959, 3.998, 3.359), (-3.959, 1.998, 3.359), (-2.359, 3.998, 3.359), (-2.759, 3.998, 3.359), (-3.159, 3.998, 3.359), (-3.559, 3.998, 3.359), (-3.559, 1.998, 3.359), (-3.159, 1.998, 3.359), (-2.759, 1.998, 3.359), (-2.359, 1.998, 3.359), (-3.959, 3.598, 3.359), (-3.959, 3.198, 3.359), (-3.959, 2.798, 3.359), (-3.959, 2.398, 3.359), (-1.959, 2.398, 3.359), (-1.959, 2.798, 3.359), (-1.959, 3.198, 3.359), (-1.959, 3.598, 3.359), (-1.959, 1.998, 3.359), (-3.959, 3.998, 3.359), (-3.959, 1.998, 1.1), (-3.959, 3.998, 1.1), (-1.959, 3.998, 1.1), (-1.959, 1.998, 1.1), (-2.359, 1.998, 1.1), (-2.759, 1.998, 1.1), (-3.159, 1.998, 1.1), (-3.559, 1.998, 1.1), (-3.559, 3.998, 1.1), (-3.159, 3.998, 1.1), (-2.759, 3.998, 1.1), (-2.359, 3.998, 1.1), (-1.959, 3.598, 1.1), (-1.959, 3.198, 1.1), (-1.959, 2.798, 1.1), (-1.959, 2.398, 1.1), (-3.959, 2.398, 1.1), (-3.959, 2.798, 1.1), (-3.959, 3.198, 1.1), (-3.959, 3.598, 1.1)], [], [(231, 67, 3, 213), (223, 27, 7, 214), (227, 75, 5, 215), (219, 35, 1, 212), (131, 68, 4, 31), (209, 192, 10, 80), (38, 37, 149, 150), (205, 193, 8, 76), (201, 210, 11, 40), (197, 211, 9, 36), (44, 13, 17, 52), (78, 77, 161, 162), (10, 39, 134, 135), (49, 50, 159, 158), (115, 92, 16, 59), (88, 14, 18, 96), (84, 12, 16, 92), (48, 15, 19, 56), (12, 51, 59, 16), (51, 50, 58, 59), (50, 49, 57, 58), (49, 48, 56, 57), (99, 103, 56, 19), (103, 107, 57, 56), (107, 111, 58, 57), (111, 115, 59, 58), (9, 79, 132, 133), (39, 38, 46, 47), (89, 90, 171, 170), (37, 36, 44, 45), (14, 47, 55, 18), (47, 46, 54, 55), (46, 45, 53, 54), (45, 44, 52, 53), (192, 194, 39, 10), (194, 195, 38, 39), (195, 196, 37, 38), (196, 197, 36, 37), (193, 198, 43, 8), (198, 199, 42, 43), (199, 200, 41, 42), (200, 201, 40, 41), (36, 9, 133, 148), (43, 42, 50, 51), (76, 8, 139, 160), (41, 40, 48, 49), (63, 119, 28, 0), (119, 123, 29, 28), (123, 127, 30, 29), (127, 131, 31, 30), (215, 5, 32, 216), (216, 32, 33, 217), (217, 33, 34, 218), (218, 34, 35, 219), (213, 3, 24, 220), (220, 24, 25, 221), (221, 25, 26, 222), (222, 26, 27, 223), (21, 20, 128, 124), (124, 128, 129, 125), (125, 129, 130, 126), (126, 130, 131, 127), (22, 21, 124, 120), (120, 124, 125, 121), (121, 125, 126, 122), (122, 126, 127, 123), (23, 22, 120, 116), (116, 120, 121, 117), (117, 121, 122, 118), (118, 122, 123, 119), (2, 23, 116, 60), (60, 116, 117, 61), (61, 117, 118, 62), (62, 118, 119, 63), (53, 52, 112, 108), (108, 112, 113, 109), (109, 113, 114, 110), (110, 114, 115, 111), (54, 53, 108, 104), (104, 108, 109, 105), (105, 109, 110, 106), (106, 110, 111, 107), (55, 54, 104, 100), (100, 104, 105, 101), (101, 105, 106, 102), (102, 106, 107, 103), (18, 55, 100, 96), (96, 100, 101, 97), (97, 101, 102, 98), (98, 102, 103, 99), (13, 87, 95, 17), (87, 86, 94, 95), (86, 85, 93, 94), (85, 84, 92, 93), (15, 91, 99, 19), (91, 90, 98, 99), (90, 89, 97, 98), (89, 88, 96, 97), (52, 17, 95, 112), (112, 95, 94, 113), (113, 94, 93, 114), (114, 93, 92, 115), (88, 80, 163, 169), (79, 78, 86, 87), (15, 48, 157, 145), (77, 76, 84, 85), (81, 89, 170, 164), (83, 82, 90, 91), (14, 88, 169, 143), (81, 80, 88, 89), (211, 202, 79, 9), (202, 203, 78, 79), (203, 204, 77, 78), (204, 205, 76, 77), (210, 206, 83, 11), (206, 207, 82, 83), (207, 208, 81, 82), (208, 209, 80, 81), (20, 6, 71, 128), (128, 71, 70, 129), (129, 70, 69, 130), (130, 69, 68, 131), (214, 7, 72, 224), (224, 72, 73, 225), (225, 73, 74, 226), (226, 74, 75, 227), (212, 1, 64, 228), (228, 64, 65, 229), (229, 65, 66, 230), (230, 66, 67, 231), (151, 137, 145, 157), (148, 133, 141, 154), (163, 135, 143, 169), (160, 139, 147, 166), (135, 134, 142, 143), (150, 149, 155, 156), (139, 138, 146, 147), (153, 152, 158, 159), (133, 132, 140, 141), (162, 161, 167, 168), (137, 136, 144, 145), (165, 164, 170, 171), (11, 83, 136, 137), (8, 43, 138, 139), (80, 10, 135, 163), (40, 11, 137, 151), (39, 47, 142, 134), (82, 81, 164, 165), (79, 87, 140, 132), (42, 41, 152, 153), (46, 38, 150, 156), (86, 78, 162, 168), (37, 45, 155, 149), (12, 84, 166, 147), (77, 85, 167, 161), (43, 51, 146, 138), (13, 44, 154, 141), (44, 36, 148, 154), (87, 13, 141, 140), (84, 76, 160, 166), (50, 42, 153, 159), (47, 14, 143, 142), (85, 86, 168, 167), (83, 91, 144, 136), (41, 49, 158, 152), (45, 46, 156, 155), (91, 15, 145, 144), (90, 82, 165, 171), (48, 40, 151, 157), (51, 12, 147, 146), (73, 72, 191, 190), (74, 73, 190, 189), (75, 74, 189, 188), (5, 75, 188, 173), (65, 64, 187, 186), (66, 65, 186, 185), (67, 66, 185, 184), (3, 67, 184, 175), (33, 32, 183, 182), (34, 33, 182, 181), (35, 34, 181, 180), (1, 35, 180, 174), (25, 24, 179, 178), (26, 25, 178, 177), (27, 26, 177, 176), (7, 27, 176, 172), (24, 3, 175, 179), (32, 5, 173, 183), (64, 1, 174, 187), (72, 7, 172, 191), (190, 191, 209, 208), (189, 190, 208, 207), (188, 189, 207, 206), (173, 188, 206, 210), (186, 187, 205, 204), (185, 186, 204, 203), (184, 185, 203, 202), (175, 184, 202, 211), (182, 183, 201, 200), (181, 182, 200, 199), (180, 181, 199, 198), (174, 180, 198, 193), (178, 179, 197, 196), (177, 178, 196, 195), (176, 177, 195, 194), (172, 176, 194, 192), (179, 175, 211, 197), (183, 173, 210, 201), (187, 174, 193, 205), (191, 172, 192, 209), (61, 230, 231, 60), (62, 229, 230, 61), (63, 228, 229, 62), (0, 212, 228, 63), (69, 226, 227, 68), (70, 225, 226, 69), (71, 224, 225, 70), (6, 214, 224, 71), (21, 222, 223, 20), (22, 221, 222, 21), (23, 220, 221, 22), (2, 213, 220, 23), (29, 218, 219, 28), (30, 217, 218, 29), (31, 216, 217, 30), (4, 215, 216, 31), (28, 219, 212, 0), (68, 227, 215, 4), (20, 223, 214, 6), (60, 231, 213, 2), (368, 297, 234, 253), (242, 312, 378, 379), (252, 262, 237, 233), (297, 307, 238, 234), (257, 267, 239, 235), (302, 292, 235, 239), (273, 243, 247, 283), (243, 273, 397, 381), (498, 300, 403, 511), (241, 313, 413, 377), (339, 283, 247, 327), (312, 242, 246, 322), (313, 241, 245, 323), (268, 240, 244, 278), (241, 272, 282, 245), (272, 271, 281, 282), (558, 270, 280, 560), (528, 269, 279, 530), (269, 268, 278, 279), (322, 246, 287, 328), (328, 287, 286, 333), (538, 531, 285, 335), (568, 561, 284, 337), (337, 284, 283, 339), (313, 303, 405, 413), (262, 261, 271, 272), (272, 241, 377, 376), (271, 261, 388, 396), (259, 258, 268, 269), (242, 277, 287, 246), (277, 276, 286, 287), (529, 275, 285, 531), (559, 274, 284, 561), (274, 273, 283, 284), (234, 238, 263, 253), (253, 263, 264, 254), (555, 557, 265, 255), (525, 527, 266, 256), (256, 266, 267, 257), (232, 236, 258, 248), (248, 258, 259, 249), (524, 526, 260, 250), (554, 556, 261, 251), (251, 261, 262, 252), (304, 314, 414, 406), (267, 266, 276, 277), (258, 236, 384, 385), (239, 267, 375, 372), (264, 263, 273, 274), (292, 348, 257, 235), (348, 353, 256, 257), (536, 358, 255, 525), (566, 363, 254, 555), (363, 368, 253, 254), (251, 252, 364, 359), (359, 364, 365, 360), (509, 510, 366, 361), (483, 484, 367, 362), (362, 367, 368, 363), (554, 251, 359, 562), (562, 359, 360, 563), (583, 509, 361, 564), (581, 483, 362, 565), (565, 362, 363, 566), (524, 250, 354, 532), (532, 354, 355, 533), (553, 508, 356, 534), (551, 482, 357, 535), (535, 357, 358, 536), (248, 249, 349, 344), (344, 349, 350, 345), (506, 507, 351, 346), (480, 481, 352, 347), (347, 352, 353, 348), (232, 248, 344, 288), (288, 344, 345, 289), (496, 506, 346, 290), (470, 480, 347, 291), (291, 347, 348, 292), (281, 338, 343, 282), (328, 333, 422, 417), (337, 339, 436, 431), (332, 331, 420, 421), (537, 334, 426, 543), (560, 567, 338, 281), (504, 330, 419, 515), (568, 337, 431, 576), (478, 329, 418, 489), (342, 343, 440, 439), (530, 537, 336, 280), (334, 332, 421, 426), (329, 328, 417, 418), (343, 338, 435, 440), (505, 342, 439, 518), (278, 332, 334, 279), (538, 335, 427, 546), (479, 341, 438, 492), (339, 340, 437, 436), (567, 336, 430, 573), (244, 318, 332, 278), (318, 319, 331, 332), (502, 320, 330, 504), (476, 321, 329, 478), (321, 322, 328, 329), (243, 317, 327, 247), (317, 316, 326, 327), (475, 315, 325, 477), (501, 314, 324, 503), (314, 313, 323, 324), (240, 308, 318, 244), (308, 309, 319, 318), (500, 310, 320, 502), (474, 311, 321, 476), (311, 312, 322, 321), (282, 343, 323, 245), (343, 342, 324, 323), (505, 341, 325, 503), (479, 340, 326, 477), (340, 339, 327, 326), (262, 272, 376, 369), (307, 306, 316, 317), (558, 271, 396, 571), (236, 298, 401, 384), (304, 303, 313, 314), (474, 310, 411, 487), (298, 299, 309, 308), (238, 307, 373, 374), (528, 270, 395, 541), (301, 302, 312, 311), (236, 232, 288, 298), (298, 288, 289, 299), (498, 496, 290, 300), (472, 470, 291, 301), (301, 291, 292, 302), (233, 237, 303, 293), (293, 303, 304, 294), (497, 499, 305, 295), (471, 473, 306, 296), (296, 306, 307, 297), (252, 233, 293, 364), (364, 293, 294, 365), (510, 497, 295, 366), (484, 471, 296, 367), (367, 296, 297, 368), (389, 374, 381, 397), (371, 372, 379, 378), (405, 370, 377, 413), (385, 384, 383, 393), (370, 369, 376, 377), (569, 387, 395, 571), (539, 386, 394, 541), (372, 375, 382, 379), (540, 391, 399, 542), (570, 390, 398, 572), (374, 373, 380, 381), (486, 407, 415, 488), (512, 406, 414, 514), (384, 401, 409, 383), (511, 403, 411, 513), (485, 404, 412, 487), (526, 259, 386, 539), (298, 308, 409, 401), (472, 301, 404, 485), (259, 269, 394, 386), (317, 243, 381, 380), (556, 260, 387, 569), (309, 299, 402, 410), (501, 315, 415, 514), (559, 275, 399, 572), (268, 258, 385, 393), (277, 242, 379, 382), (475, 316, 416, 488), (303, 237, 370, 405), (529, 276, 400, 542), (263, 238, 374, 389), (301, 311, 412, 404), (312, 302, 371, 378), (267, 277, 382, 375), (499, 304, 406, 512), (557, 264, 390, 570), (276, 266, 392, 400), (473, 305, 407, 486), (527, 265, 391, 540), (264, 274, 398, 390), (308, 240, 383, 409), (240, 268, 393, 383), (237, 262, 369, 370), (273, 263, 389, 397), (307, 317, 380, 373), (302, 239, 372, 371), (316, 306, 408, 416), (500, 309, 410, 513), (423, 418, 442, 446), (573, 430, 591, 606), (491, 432, 437, 492), (437, 432, 450, 454), (573, 574, 434, 435), (544, 425, 459, 547), (545, 428, 460, 549), (575, 576, 431, 432), (544, 429, 590, 597), (491, 433, 464, 495), (574, 429, 462, 577), (491, 492, 594, 592), (435, 434, 451, 452), (419, 424, 468, 466), (489, 418, 423, 490), (418, 417, 441, 442), (452, 451, 455, 456), (450, 449, 453, 454), (444, 443, 447, 448), (442, 441, 445, 446), (436, 437, 454, 453), (431, 436, 453, 449), (417, 422, 445, 441), (421, 420, 443, 444), (422, 423, 446, 445), (439, 440, 456, 455), (432, 431, 449, 450), (440, 435, 452, 456), (426, 421, 444, 448), (434, 439, 455, 451), (420, 425, 447, 443), (425, 426, 448, 447), (582, 578, 464, 521), (580, 579, 463, 495), (552, 548, 461, 520), (550, 549, 460, 494), (490, 423, 457, 493), (517, 434, 465, 521), (575, 432, 463, 579), (516, 424, 458, 519), (419, 489, 584, 585), (515, 419, 466, 522), (425, 420, 467, 469), (516, 425, 469, 523), (424, 490, 493, 458), (548, 550, 494, 461), (578, 580, 495, 464), (430, 543, 596, 591), (432, 491, 495, 463), (523, 522, 604, 605), (306, 473, 486, 408), (315, 475, 488, 415), (300, 472, 485, 403), (403, 485, 487, 411), (408, 486, 488, 416), (366, 295, 471, 484), (295, 305, 473, 471), (300, 290, 470, 472), (311, 474, 487, 412), (341, 479, 477, 325), (310, 474, 476, 320), (316, 475, 477, 326), (320, 476, 478, 330), (340, 479, 492, 437), (330, 478, 489, 419), (290, 346, 480, 470), (346, 351, 481, 480), (534, 356, 482, 551), (564, 361, 483, 581), (361, 366, 484, 483), (424, 516, 523, 468), (420, 515, 522, 467), (467, 522, 523, 469), (425, 516, 519, 459), (433, 517, 521, 464), (547, 552, 520, 462), (577, 582, 521, 465), (434, 517, 518, 439), (310, 500, 513, 411), (305, 499, 512, 407), (314, 501, 514, 414), (402, 511, 513, 410), (407, 512, 514, 415), (365, 294, 497, 510), (294, 304, 499, 497), (299, 289, 496, 498), (342, 505, 503, 324), (309, 500, 502, 319), (315, 501, 503, 325), (319, 502, 504, 331), (341, 505, 518, 438), (331, 504, 515, 420), (289, 345, 506, 496), (345, 350, 507, 506), (533, 355, 508, 553), (563, 360, 509, 583), (360, 365, 510, 509), (299, 498, 511, 402), (350, 533, 553, 507), (459, 519, 552, 547), (351, 534, 551, 481), (458, 493, 550, 548), (493, 457, 549, 550), (519, 458, 548, 552), (423, 422, 546, 545), (426, 425, 544, 543), (423, 545, 549, 457), (429, 544, 547, 462), (266, 527, 540, 392), (275, 529, 542, 399), (260, 526, 539, 387), (392, 540, 542, 400), (387, 539, 541, 395), (269, 528, 541, 394), (333, 538, 546, 422), (279, 334, 537, 530), (336, 537, 543, 430), (352, 535, 536, 353), (481, 551, 535, 352), (507, 553, 534, 351), (349, 532, 533, 350), (249, 524, 532, 349), (353, 536, 525, 256), (249, 259, 526, 524), (255, 265, 527, 525), (276, 529, 531, 286), (333, 286, 531, 538), (270, 528, 530, 280), (355, 563, 583, 508), (462, 520, 582, 577), (356, 564, 581, 482), (461, 494, 580, 578), (428, 575, 579, 460), (494, 460, 579, 580), (520, 461, 578, 582), (434, 574, 577, 465), (424, 419, 585, 587), (438, 518, 603, 595), (265, 557, 570, 391), (274, 559, 572, 398), (261, 556, 569, 388), (391, 570, 572, 399), (388, 569, 571, 396), (270, 558, 571, 395), (338, 567, 573, 435), (335, 568, 576, 427), (280, 336, 567, 560), (357, 565, 566, 358), (482, 581, 565, 357), (508, 583, 564, 356), (354, 562, 563, 355), (250, 554, 562, 354), (358, 566, 555, 255), (250, 260, 556, 554), (254, 264, 557, 555), (275, 559, 561, 285), (335, 285, 561, 568), (271, 558, 560, 281), (602, 593, 595, 603), (596, 597, 590, 591), (598, 599, 588, 589), (604, 600, 601, 605), (585, 584, 586, 587), (593, 592, 594, 595), (589, 588, 609, 608), (591, 590, 607, 606), (492, 438, 595, 594), (466, 468, 601, 600), (429, 574, 607, 590), (545, 546, 599, 598), (428, 545, 598, 589), (575, 428, 589, 608), (522, 466, 600, 604), (543, 544, 597, 596), (546, 427, 588, 599), (427, 576, 609, 588), (468, 523, 605, 601), (490, 424, 587, 586), (518, 517, 602, 603), (433, 491, 592, 593), (576, 575, 608, 609), (517, 433, 593, 602), (489, 490, 586, 584), (574, 573, 606, 607), (841, 677, 613, 823), (833, 637, 617, 824), (837, 685, 615, 825), (829, 645, 611, 822), (741, 678, 614, 641), (819, 802, 620, 690), (648, 647, 759, 760), (815, 803, 618, 686), (811, 820, 621, 650), (807, 821, 619, 646), (654, 623, 627, 662), (688, 687, 771, 772), (620, 649, 744, 745), (659, 660, 769, 768), (725, 702, 626, 669), (698, 624, 628, 706), (694, 622, 626, 702), (658, 625, 629, 666), (622, 661, 669, 626), (661, 660, 668, 669), (660, 659, 667, 668), (659, 658, 666, 667), (709, 713, 666, 629), (713, 717, 667, 666), (717, 721, 668, 667), (721, 725, 669, 668), (619, 689, 742, 743), (649, 648, 656, 657), (699, 700, 781, 780), (647, 646, 654, 655), (624, 657, 665, 628), (657, 656, 664, 665), (656, 655, 663, 664), (655, 654, 662, 663), (802, 804, 649, 620), (804, 805, 648, 649), (805, 806, 647, 648), (806, 807, 646, 647), (803, 808, 653, 618), (808, 809, 652, 653), (809, 810, 651, 652), (810, 811, 650, 651), (646, 619, 743, 758), (653, 652, 660, 661), (686, 618, 749, 770), (651, 650, 658, 659), (673, 729, 638, 610), (729, 733, 639, 638), (733, 737, 640, 639), (737, 741, 641, 640), (825, 615, 642, 826), (826, 642, 643, 827), (827, 643, 644, 828), (828, 644, 645, 829), (823, 613, 634, 830), (830, 634, 635, 831), (831, 635, 636, 832), (832, 636, 637, 833), (631, 630, 738, 734), (734, 738, 739, 735), (735, 739, 740, 736), (736, 740, 741, 737), (632, 631, 734, 730), (730, 734, 735, 731), (731, 735, 736, 732), (732, 736, 737, 733), (633, 632, 730, 726), (726, 730, 731, 727), (727, 731, 732, 728), (728, 732, 733, 729), (612, 633, 726, 670), (670, 726, 727, 671), (671, 727, 728, 672), (672, 728, 729, 673), (663, 662, 722, 718), (718, 722, 723, 719), (719, 723, 724, 720), (720, 724, 725, 721), (664, 663, 718, 714), (714, 718, 719, 715), (715, 719, 720, 716), (716, 720, 721, 717), (665, 664, 714, 710), (710, 714, 715, 711), (711, 715, 716, 712), (712, 716, 717, 713), (628, 665, 710, 706), (706, 710, 711, 707), (707, 711, 712, 708), (708, 712, 713, 709), (623, 697, 705, 627), (697, 696, 704, 705), (696, 695, 703, 704), (695, 694, 702, 703), (625, 701, 709, 629), (701, 700, 708, 709), (700, 699, 707, 708), (699, 698, 706, 707), (662, 627, 705, 722), (722, 705, 704, 723), (723, 704, 703, 724), (724, 703, 702, 725), (698, 690, 773, 779), (689, 688, 696, 697), (625, 658, 767, 755), (687, 686, 694, 695), (691, 699, 780, 774), (693, 692, 700, 701), (624, 698, 779, 753), (691, 690, 698, 699), (821, 812, 689, 619), (812, 813, 688, 689), (813, 814, 687, 688), (814, 815, 686, 687), (820, 816, 693, 621), (816, 817, 692, 693), (817, 818, 691, 692), (818, 819, 690, 691), (630, 616, 681, 738), (738, 681, 680, 739), (739, 680, 679, 740), (740, 679, 678, 741), (824, 617, 682, 834), (834, 682, 683, 835), (835, 683, 684, 836), (836, 684, 685, 837), (822, 611, 674, 838), (838, 674, 675, 839), (839, 675, 676, 840), (840, 676, 677, 841), (761, 747, 755, 767), (758, 743, 751, 764), (773, 745, 753, 779), (770, 749, 757, 776), (745, 744, 752, 753), (760, 759, 765, 766), (749, 748, 756, 757), (763, 762, 768, 769), (743, 742, 750, 751), (772, 771, 777, 778), (747, 746, 754, 755), (775, 774, 780, 781), (621, 693, 746, 747), (618, 653, 748, 749), (690, 620, 745, 773), (650, 621, 747, 761), (649, 657, 752, 744), (692, 691, 774, 775), (689, 697, 750, 742), (652, 651, 762, 763), (656, 648, 760, 766), (696, 688, 772, 778), (647, 655, 765, 759), (622, 694, 776, 757), (687, 695, 777, 771), (653, 661, 756, 748), (623, 654, 764, 751), (654, 646, 758, 764), (697, 623, 751, 750), (694, 686, 770, 776), (660, 652, 763, 769), (657, 624, 753, 752), (695, 696, 778, 777), (693, 701, 754, 746), (651, 659, 768, 762), (655, 656, 766, 765), (701, 625, 755, 754), (700, 692, 775, 781), (658, 650, 761, 767), (661, 622, 757, 756), (683, 682, 801, 800), (684, 683, 800, 799), (685, 684, 799, 798), (615, 685, 798, 783), (675, 674, 797, 796), (676, 675, 796, 795), (677, 676, 795, 794), (613, 677, 794, 785), (643, 642, 793, 792), (644, 643, 792, 791), (645, 644, 791, 790), (611, 645, 790, 784), (635, 634, 789, 788), (636, 635, 788, 787), (637, 636, 787, 786), (617, 637, 786, 782), (634, 613, 785, 789), (642, 615, 783, 793), (674, 611, 784, 797), (682, 617, 782, 801), (800, 801, 819, 818), (799, 800, 818, 817), (798, 799, 817, 816), (783, 798, 816, 820), (796, 797, 815, 814), (795, 796, 814, 813), (794, 795, 813, 812), (785, 794, 812, 821), (792, 793, 811, 810), (791, 792, 810, 809), (790, 791, 809, 808), (784, 790, 808, 803), (788, 789, 807, 806), (787, 788, 806, 805), (786, 787, 805, 804), (782, 786, 804, 802), (789, 785, 821, 807), (793, 783, 820, 811), (797, 784, 803, 815), (801, 782, 802, 819), (671, 840, 841, 670), (672, 839, 840, 671), (673, 838, 839, 672), (610, 822, 838, 673), (679, 836, 837, 678), (680, 835, 836, 679), (681, 834, 835, 680), (616, 824, 834, 681), (631, 832, 833, 630), (632, 831, 832, 631), (633, 830, 831, 632), (612, 823, 830, 633), (639, 828, 829, 638), (640, 827, 828, 639), (641, 826, 827, 640), (614, 825, 826, 641), (638, 829, 822, 610), (678, 837, 825, 614), (630, 833, 824, 616), (670, 841, 823, 612), (1073, 909, 845, 1055), (1065, 869, 849, 1056), (1069, 917, 847, 1057), (1061, 877, 843, 1054), (973, 910, 846, 873), (1051, 1034, 852, 922), (880, 879, 991, 992), (1047, 1035, 850, 918), (1043, 1052, 853, 882), (1039, 1053, 851, 878), (886, 855, 859, 894), (920, 919, 1003, 1004), (852, 881, 976, 977), (891, 892, 1001, 1000), (957, 934, 858, 901), (930, 856, 860, 938), (926, 854, 858, 934), (890, 857, 861, 898), (854, 893, 901, 858), (893, 892, 900, 901), (892, 891, 899, 900), (891, 890, 898, 899), (941, 945, 898, 861), (945, 949, 899, 898), (949, 953, 900, 899), (953, 957, 901, 900), (851, 921, 974, 975), (881, 880, 888, 889), (931, 932, 1013, 1012), (879, 878, 886, 887), (856, 889, 897, 860), (889, 888, 896, 897), (888, 887, 895, 896), (887, 886, 894, 895), (1034, 1036, 881, 852), (1036, 1037, 880, 881), (1037, 1038, 879, 880), (1038, 1039, 878, 879), (1035, 1040, 885, 850), (1040, 1041, 884, 885), (1041, 1042, 883, 884), (1042, 1043, 882, 883), (878, 851, 975, 990), (885, 884, 892, 893), (918, 850, 981, 1002), (883, 882, 890, 891), (905, 961, 870, 842), (961, 965, 871, 870), (965, 969, 872, 871), (969, 973, 873, 872), (1057, 847, 874, 1058), (1058, 874, 875, 1059), (1059, 875, 876, 1060), (1060, 876, 877, 1061), (1055, 845, 866, 1062), (1062, 866, 867, 1063), (1063, 867, 868, 1064), (1064, 868, 869, 1065), (863, 862, 970, 966), (966, 970, 971, 967), (967, 971, 972, 968), (968, 972, 973, 969), (864, 863, 966, 962), (962, 966, 967, 963), (963, 967, 968, 964), (964, 968, 969, 965), (865, 864, 962, 958), (958, 962, 963, 959), (959, 963, 964, 960), (960, 964, 965, 961), (844, 865, 958, 902), (902, 958, 959, 903), (903, 959, 960, 904), (904, 960, 961, 905), (895, 894, 954, 950), (950, 954, 955, 951), (951, 955, 956, 952), (952, 956, 957, 953), (896, 895, 950, 946), (946, 950, 951, 947), (947, 951, 952, 948), (948, 952, 953, 949), (897, 896, 946, 942), (942, 946, 947, 943), (943, 947, 948, 944), (944, 948, 949, 945), (860, 897, 942, 938), (938, 942, 943, 939), (939, 943, 944, 940), (940, 944, 945, 941), (855, 929, 937, 859), (929, 928, 936, 937), (928, 927, 935, 936), (927, 926, 934, 935), (857, 933, 941, 861), (933, 932, 940, 941), (932, 931, 939, 940), (931, 930, 938, 939), (894, 859, 937, 954), (954, 937, 936, 955), (955, 936, 935, 956), (956, 935, 934, 957), (930, 922, 1005, 1011), (921, 920, 928, 929), (857, 890, 999, 987), (919, 918, 926, 927), (923, 931, 1012, 1006), (925, 924, 932, 933), (856, 930, 1011, 985), (923, 922, 930, 931), (1053, 1044, 921, 851), (1044, 1045, 920, 921), (1045, 1046, 919, 920), (1046, 1047, 918, 919), (1052, 1048, 925, 853), (1048, 1049, 924, 925), (1049, 1050, 923, 924), (1050, 1051, 922, 923), (862, 848, 913, 970), (970, 913, 912, 971), (971, 912, 911, 972), (972, 911, 910, 973), (1056, 849, 914, 1066), (1066, 914, 915, 1067), (1067, 915, 916, 1068), (1068, 916, 917, 1069), (1054, 843, 906, 1070), (1070, 906, 907, 1071), (1071, 907, 908, 1072), (1072, 908, 909, 1073), (993, 979, 987, 999), (990, 975, 983, 996), (1005, 977, 985, 1011), (1002, 981, 989, 1008), (977, 976, 984, 985), (992, 991, 997, 998), (981, 980, 988, 989), (995, 994, 1000, 1001), (975, 974, 982, 983), (1004, 1003, 1009, 1010), (979, 978, 986, 987), (1007, 1006, 1012, 1013), (853, 925, 978, 979), (850, 885, 980, 981), (922, 852, 977, 1005), (882, 853, 979, 993), (881, 889, 984, 976), (924, 923, 1006, 1007), (921, 929, 982, 974), (884, 883, 994, 995), (888, 880, 992, 998), (928, 920, 1004, 1010), (879, 887, 997, 991), (854, 926, 1008, 989), (919, 927, 1009, 1003), (885, 893, 988, 980), (855, 886, 996, 983), (886, 878, 990, 996), (929, 855, 983, 982), (926, 918, 1002, 1008), (892, 884, 995, 1001), (889, 856, 985, 984), (927, 928, 1010, 1009), (925, 933, 986, 978), (883, 891, 1000, 994), (887, 888, 998, 997), (933, 857, 987, 986), (932, 924, 1007, 1013), (890, 882, 993, 999), (893, 854, 989, 988), (915, 914, 1033, 1032), (916, 915, 1032, 1031), (917, 916, 1031, 1030), (847, 917, 1030, 1015), (907, 906, 1029, 1028), (908, 907, 1028, 1027), (909, 908, 1027, 1026), (845, 909, 1026, 1017), (875, 874, 1025, 1024), (876, 875, 1024, 1023), (877, 876, 1023, 1022), (843, 877, 1022, 1016), (867, 866, 1021, 1020), (868, 867, 1020, 1019), (869, 868, 1019, 1018), (849, 869, 1018, 1014), (866, 845, 1017, 1021), (874, 847, 1015, 1025), (906, 843, 1016, 1029), (914, 849, 1014, 1033), (1032, 1033, 1051, 1050), (1031, 1032, 1050, 1049), (1030, 1031, 1049, 1048), (1015, 1030, 1048, 1052), (1028, 1029, 1047, 1046), (1027, 1028, 1046, 1045), (1026, 1027, 1045, 1044), (1017, 1026, 1044, 1053), (1024, 1025, 1043, 1042), (1023, 1024, 1042, 1041), (1022, 1023, 1041, 1040), (1016, 1022, 1040, 1035), (1020, 1021, 1039, 1038), (1019, 1020, 1038, 1037), (1018, 1019, 1037, 1036), (1014, 1018, 1036, 1034), (1021, 1017, 1053, 1039), (1025, 1015, 1052, 1043), (1029, 1016, 1035, 1047), (1033, 1014, 1034, 1051), (903, 1072, 1073, 902), (904, 1071, 1072, 903), (905, 1070, 1071, 904), (842, 1054, 1070, 905), (911, 1068, 1069, 910), (912, 1067, 1068, 911), (913, 1066, 1067, 912), (848, 1056, 1066, 913), (863, 1064, 1065, 862), (864, 1063, 1064, 863), (865, 1062, 1063, 864), (844, 1055, 1062, 865), (871, 1060, 1061, 870), (872, 1059, 1060, 871), (873, 1058, 1059, 872), (846, 1057, 1058, 873), (870, 1061, 1054, 842), (910, 1069, 1057, 846), (862, 1065, 1056, 848), (902, 1073, 1055, 844), (1305, 1141, 1077, 1287), (1297, 1101, 1081, 1288), (1301, 1149, 1079, 1289), (1293, 1109, 1075, 1286), (1205, 1142, 1078, 1105), (1283, 1266, 1084, 1154), (1112, 1111, 1223, 1224), (1279, 1267, 1082, 1150), (1275, 1284, 1085, 1114), (1271, 1285, 1083, 1110), (1118, 1087, 1091, 1126), (1152, 1151, 1235, 1236), (1084, 1113, 1208, 1209), (1123, 1124, 1233, 1232), (1189, 1166, 1090, 1133), (1162, 1088, 1092, 1170), (1158, 1086, 1090, 1166), (1122, 1089, 1093, 1130), (1086, 1125, 1133, 1090), (1125, 1124, 1132, 1133), (1124, 1123, 1131, 1132), (1123, 1122, 1130, 1131), (1173, 1177, 1130, 1093), (1177, 1181, 1131, 1130), (1181, 1185, 1132, 1131), (1185, 1189, 1133, 1132), (1083, 1153, 1206, 1207), (1113, 1112, 1120, 1121), (1163, 1164, 1245, 1244), (1111, 1110, 1118, 1119), (1088, 1121, 1129, 1092), (1121, 1120, 1128, 1129), (1120, 1119, 1127, 1128), (1119, 1118, 1126, 1127), (1266, 1268, 1113, 1084), (1268, 1269, 1112, 1113), (1269, 1270, 1111, 1112), (1270, 1271, 1110, 1111), (1267, 1272, 1117, 1082), (1272, 1273, 1116, 1117), (1273, 1274, 1115, 1116), (1274, 1275, 1114, 1115), (1110, 1083, 1207, 1222), (1117, 1116, 1124, 1125), (1150, 1082, 1213, 1234), (1115, 1114, 1122, 1123), (1137, 1193, 1102, 1074), (1193, 1197, 1103, 1102), (1197, 1201, 1104, 1103), (1201, 1205, 1105, 1104), (1289, 1079, 1106, 1290), (1290, 1106, 1107, 1291), (1291, 1107, 1108, 1292), (1292, 1108, 1109, 1293), (1287, 1077, 1098, 1294), (1294, 1098, 1099, 1295), (1295, 1099, 1100, 1296), (1296, 1100, 1101, 1297), (1095, 1094, 1202, 1198), (1198, 1202, 1203, 1199), (1199, 1203, 1204, 1200), (1200, 1204, 1205, 1201), (1096, 1095, 1198, 1194), (1194, 1198, 1199, 1195), (1195, 1199, 1200, 1196), (1196, 1200, 1201, 1197), (1097, 1096, 1194, 1190), (1190, 1194, 1195, 1191), (1191, 1195, 1196, 1192), (1192, 1196, 1197, 1193), (1076, 1097, 1190, 1134), (1134, 1190, 1191, 1135), (1135, 1191, 1192, 1136), (1136, 1192, 1193, 1137), (1127, 1126, 1186, 1182), (1182, 1186, 1187, 1183), (1183, 1187, 1188, 1184), (1184, 1188, 1189, 1185), (1128, 1127, 1182, 1178), (1178, 1182, 1183, 1179), (1179, 1183, 1184, 1180), (1180, 1184, 1185, 1181), (1129, 1128, 1178, 1174), (1174, 1178, 1179, 1175), (1175, 1179, 1180, 1176), (1176, 1180, 1181, 1177), (1092, 1129, 1174, 1170), (1170, 1174, 1175, 1171), (1171, 1175, 1176, 1172), (1172, 1176, 1177, 1173), (1087, 1161, 1169, 1091), (1161, 1160, 1168, 1169), (1160, 1159, 1167, 1168), (1159, 1158, 1166, 1167), (1089, 1165, 1173, 1093), (1165, 1164, 1172, 1173), (1164, 1163, 1171, 1172), (1163, 1162, 1170, 1171), (1126, 1091, 1169, 1186), (1186, 1169, 1168, 1187), (1187, 1168, 1167, 1188), (1188, 1167, 1166, 1189), (1162, 1154, 1237, 1243), (1153, 1152, 1160, 1161), (1089, 1122, 1231, 1219), (1151, 1150, 1158, 1159), (1155, 1163, 1244, 1238), (1157, 1156, 1164, 1165), (1088, 1162, 1243, 1217), (1155, 1154, 1162, 1163), (1285, 1276, 1153, 1083), (1276, 1277, 1152, 1153), (1277, 1278, 1151, 1152), (1278, 1279, 1150, 1151), (1284, 1280, 1157, 1085), (1280, 1281, 1156, 1157), (1281, 1282, 1155, 1156), (1282, 1283, 1154, 1155), (1094, 1080, 1145, 1202), (1202, 1145, 1144, 1203), (1203, 1144, 1143, 1204), (1204, 1143, 1142, 1205), (1288, 1081, 1146, 1298), (1298, 1146, 1147, 1299), (1299, 1147, 1148, 1300), (1300, 1148, 1149, 1301), (1286, 1075, 1138, 1302), (1302, 1138, 1139, 1303), (1303, 1139, 1140, 1304), (1304, 1140, 1141, 1305), (1225, 1211, 1219, 1231), (1222, 1207, 1215, 1228), (1237, 1209, 1217, 1243), (1234, 1213, 1221, 1240), (1209, 1208, 1216, 1217), (1224, 1223, 1229, 1230), (1213, 1212, 1220, 1221), (1227, 1226, 1232, 1233), (1207, 1206, 1214, 1215), (1236, 1235, 1241, 1242), (1211, 1210, 1218, 1219), (1239, 1238, 1244, 1245), (1085, 1157, 1210, 1211), (1082, 1117, 1212, 1213), (1154, 1084, 1209, 1237), (1114, 1085, 1211, 1225), (1113, 1121, 1216, 1208), (1156, 1155, 1238, 1239), (1153, 1161, 1214, 1206), (1116, 1115, 1226, 1227), (1120, 1112, 1224, 1230), (1160, 1152, 1236, 1242), (1111, 1119, 1229, 1223), (1086, 1158, 1240, 1221), (1151, 1159, 1241, 1235), (1117, 1125, 1220, 1212), (1087, 1118, 1228, 1215), (1118, 1110, 1222, 1228), (1161, 1087, 1215, 1214), (1158, 1150, 1234, 1240), (1124, 1116, 1227, 1233), (1121, 1088, 1217, 1216), (1159, 1160, 1242, 1241), (1157, 1165, 1218, 1210), (1115, 1123, 1232, 1226), (1119, 1120, 1230, 1229), (1165, 1089, 1219, 1218), (1164, 1156, 1239, 1245), (1122, 1114, 1225, 1231), (1125, 1086, 1221, 1220), (1147, 1146, 1265, 1264), (1148, 1147, 1264, 1263), (1149, 1148, 1263, 1262), (1079, 1149, 1262, 1247), (1139, 1138, 1261, 1260), (1140, 1139, 1260, 1259), (1141, 1140, 1259, 1258), (1077, 1141, 1258, 1249), (1107, 1106, 1257, 1256), (1108, 1107, 1256, 1255), (1109, 1108, 1255, 1254), (1075, 1109, 1254, 1248), (1099, 1098, 1253, 1252), (1100, 1099, 1252, 1251), (1101, 1100, 1251, 1250), (1081, 1101, 1250, 1246), (1098, 1077, 1249, 1253), (1106, 1079, 1247, 1257), (1138, 1075, 1248, 1261), (1146, 1081, 1246, 1265), (1264, 1265, 1283, 1282), (1263, 1264, 1282, 1281), (1262, 1263, 1281, 1280), (1247, 1262, 1280, 1284), (1260, 1261, 1279, 1278), (1259, 1260, 1278, 1277), (1258, 1259, 1277, 1276), (1249, 1258, 1276, 1285), (1256, 1257, 1275, 1274), (1255, 1256, 1274, 1273), (1254, 1255, 1273, 1272), (1248, 1254, 1272, 1267), (1252, 1253, 1271, 1270), (1251, 1252, 1270, 1269), (1250, 1251, 1269, 1268), (1246, 1250, 1268, 1266), (1253, 1249, 1285, 1271), (1257, 1247, 1284, 1275), (1261, 1248, 1267, 1279), (1265, 1246, 1266, 1283), (1135, 1304, 1305, 1134), (1136, 1303, 1304, 1135), (1137, 1302, 1303, 1136), (1074, 1286, 1302, 1137), (1143, 1300, 1301, 1142), (1144, 1299, 1300, 1143), (1145, 1298, 1299, 1144), (1080, 1288, 1298, 1145), (1095, 1296, 1297, 1094), (1096, 1295, 1296, 1095), (1097, 1294, 1295, 1096), (1076, 1287, 1294, 1097), (1103, 1292, 1293, 1102), (1104, 1291, 1292, 1103), (1105, 1290, 1291, 1104), (1078, 1289, 1290, 1105), (1102, 1293, 1286, 1074), (1142, 1301, 1289, 1078), (1094, 1297, 1288, 1080), (1134, 1305, 1287, 1076)])
me_cube.materials.append(mat_material)
me_cube.use_remesh_preserve_volume = False
me_cube.use_remesh_preserve_attributes = False
me_cube.use_mirror_vertex_groups = False
me_cube.update()

# ---- objects
ob_cube = bpy.data.objects.new('Cube', me_cube)

# ---- transforms, parenting, visibility, modifiers, constraints
ob_cube.location = (-0.009062, 0.004259, -0.01189)
ob_cube.scale = (1.005, 1.005, 1.005)
ob_cube.lock_rotations_4d = False
ob_cube.empty_display_type = 'ARROWS'
ob_cube.lineart.crease_threshold = 0.0
_m = ob_cube.modifiers.new('Hook-Empty', 'HOOK')
_m.center = (2.842, -2.52, 3.402)
_m.matrix_inverse = ((1.0, 0.0, 0.0, -2.842), (-7.511e-08, 1.0, -5.96e-08, 2.52), (1.014e-07, 0.0, 1.0, -3.402), (0.0, 0.0, 0.0, 1.0))

# ---- collection membership
col_collection_1.objects.link(ob_cube)

# ---- scene / render settings (as saved in the file)
scene.frame_start = 1; scene.frame_end = 250; scene.frame_set(1)
scene.render.engine = 'BLENDER_EEVEE_NEXT'
scene.render.resolution_percentage = 50
scene.render.dither_intensity = 0.0
scene.cycles.use_denoising = False
scene.cycles.samples = 128
scene.cycles.sampling_pattern = 'TABULATED_SOBOL'
scene.cycles.light_sampling_threshold = 0.0
scene.cycles.use_adaptive_sampling = False
scene.cycles.use_light_tree = False
scene.cycles.blur_glossy = 0.0
scene.cycles.sample_clamp_indirect = 0.0
scene.view_settings.view_transform = 'Standard'
bpy.context.view_layer.update()

# ---- added for rendering (the .blend has no active camera and no usable light): camera, sun
cam_auto = bpy.data.cameras.new('AutoCamera')
cam_auto.lens = 50.0
cam_auto.sensor_width = 36.0
cam_auto.clip_end = 1000.0
ob_auto_camera = bpy.data.objects.new('AutoCamera', cam_auto)
scene.collection.objects.link(ob_auto_camera)
ob_auto_camera.location = (12.1921, -14.5892, 13.0394)
ob_auto_camera.rotation_euler = (1.09748, -7.21219e-08, 0.694738)
scene.camera = ob_auto_camera
light_auto_sun = bpy.data.lights.new('AutoSun', 'SUN')
light_auto_sun.energy = 3.0
light_auto_sun.angle = 0.0523599
ob_auto_sun = bpy.data.objects.new('AutoSun', light_auto_sun)
scene.collection.objects.link(ob_auto_sun)
ob_auto_sun.rotation_euler = (0.872665, 0.174533, 0.523599)
bpy.context.view_layer.update()
